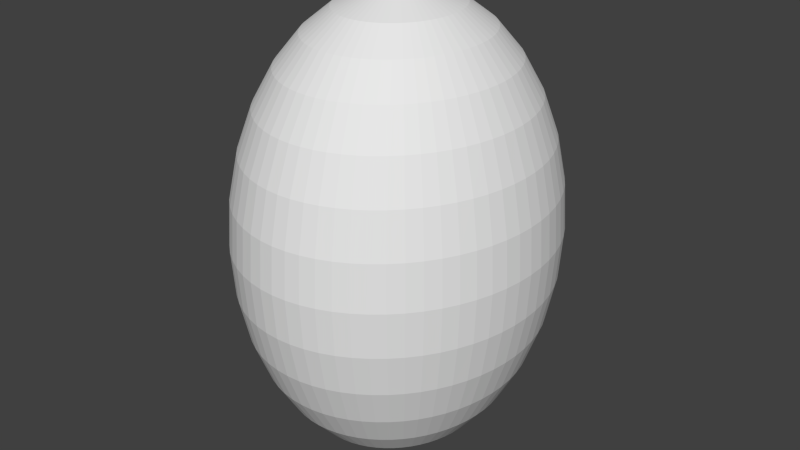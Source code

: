 # Source: hands.blend  (saved by Blender 2.70.0; exported with 4.5.12 LTS)
import bpy
from mathutils import Matrix  # noqa: F401  (used for matrix-valued properties, if any)

bpy.ops.wm.read_factory_settings(use_empty=True)
scene = bpy.context.scene
scene.name = 'Scene'

# ---- collections
col_collection_1 = bpy.data.collections.new('Collection 1'); scene.collection.children.link(col_collection_1)

# ---- world
world_world = bpy.data.worlds.new('World'); scene.world = world_world
world_world.color = (0.05088, 0.05088, 0.05088)
world_world.use_sun_shadow = False
world_world.sun_shadow_jitter_overblur = 0.0
world_world.cycles.sampling_method = 'MANUAL'
world_world.cycles.sample_map_resolution = 256

# ---- meshes
me_sphere = bpy.data.meshes.new('Sphere')
me_sphere.from_pydata([(-0.1951, 0.0, 0.9808), (-0.3827, 0.0, 0.9239), (-0.5556, 0.0, 0.8315), (-0.7071, 0.0, 0.7071), (-0.8315, 0.0, 0.5556), (-0.9239, 0.0, 0.3827), (-1.0, 0.0, 7.55e-08), (-0.9808, 0.0, -0.1951), (-0.9239, 0.0, -0.3827), (-0.8315, 0.0, -0.5556), (-0.7071, 0.0, -0.7071), (-0.5556, 0.0, -0.8315), (-0.3827, 0.0, -0.9239), (-0.1951, 0.0, -0.9808), (-0.1942, 0.01912, 0.9808), (-0.3808, 0.03751, 0.9239), (-0.5529, 0.05446, 0.8315), (-0.7037, 0.06931, 0.7071), (-0.8275, 0.0815, 0.5556), (-0.9194, 0.09056, 0.3827), (-0.9761, 0.09613, 0.1951), (-0.9952, 0.09802, 7.55e-08), (-0.9761, 0.09613, -0.1951), (-0.9194, 0.09056, -0.3827), (-0.8275, 0.0815, -0.5556), (-0.7037, 0.06931, -0.7071), (-0.5529, 0.05446, -0.8315), (-0.3808, 0.03751, -0.9239), (-0.1942, 0.01912, -0.9808), (-0.1913, 0.03806, 0.9808), (-0.3753, 0.07466, 0.9239), (-0.5449, 0.1084, 0.8315), (-0.6935, 0.1379, 0.7071), (-0.8155, 0.1622, 0.5556), (-0.9061, 0.1802, 0.3827), (-0.9619, 0.1913, 0.1951), (-0.9808, 0.1951, 7.55e-08), (-0.9619, 0.1913, -0.1951), (-0.9061, 0.1802, -0.3827), (-0.8155, 0.1622, -0.5556), (-0.6935, 0.1379, -0.7071), (-0.5449, 0.1084, -0.8315), (-0.3753, 0.07466, -0.9239), (-0.1913, 0.03806, -0.9808), (-0.1867, 0.05663, 0.9808), (-0.3662, 0.1111, 0.9239), (-0.5316, 0.1613, 0.8315), (-0.6767, 0.2053, 0.7071), (-0.7957, 0.2414, 0.5556), (-0.8841, 0.2682, 0.3827), (-0.9386, 0.2847, 0.1951), (-0.9569, 0.2903, 7.55e-08), (-0.9386, 0.2847, -0.1951), (-0.8841, 0.2682, -0.3827), (-0.7957, 0.2414, -0.5556), (-0.6767, 0.2053, -0.7071), (-0.5316, 0.1613, -0.8315), (-0.3662, 0.1111, -0.9239), (-0.1867, 0.05663, -0.9808), (-0.1802, 0.07466, 0.9808), (-0.3536, 0.1464, 0.9239), (-0.5133, 0.2126, 0.8315), (-0.6533, 0.2706, 0.7071), (-0.7682, 0.3182, 0.5556), (-0.8536, 0.3536, 0.3827), (-0.9061, 0.3753, 0.1951), (-0.9239, 0.3827, 7.55e-08), (-0.9061, 0.3753, -0.1951), (-0.8536, 0.3536, -0.3827), (-0.7682, 0.3182, -0.5556), (-0.6533, 0.2706, -0.7071), (-0.5133, 0.2126, -0.8315), (-0.3536, 0.1464, -0.9239), (-0.1802, 0.07466, -0.9808), (-0.1721, 0.09197, 0.9808), (-0.3375, 0.1804, 0.9239), (-0.49, 0.2619, 0.8315), (-0.6236, 0.3333, 0.7071), (-0.7333, 0.392, 0.5556), (-0.8148, 0.4355, 0.3827), (-0.865, 0.4623, 0.1951), (-0.8819, 0.4714, 7.55e-08), (-0.865, 0.4623, -0.1951), (-0.8148, 0.4355, -0.3827), (-0.7333, 0.392, -0.5556), (-0.6236, 0.3333, -0.7071), (-0.49, 0.2619, -0.8315), (-0.3375, 0.1804, -0.9239), (-0.1721, 0.09196, -0.9808), (-0.1622, 0.1084, 0.9808), (-0.3182, 0.2126, 0.9239), (-0.4619, 0.3087, 0.8315), (-0.5879, 0.3928, 0.7071), (-0.6913, 0.4619, 0.5556), (-0.7682, 0.5133, 0.3827), (-0.8155, 0.5449, 0.1951), (-0.8315, 0.5556, 7.55e-08), (-0.8155, 0.5449, -0.1951), (-0.7682, 0.5133, -0.3827), (-0.6913, 0.4619, -0.5556), (-0.5879, 0.3928, -0.7071), (-0.4619, 0.3087, -0.8315), (-0.3182, 0.2126, -0.9239), (-0.1622, 0.1084, -0.9808), (-0.1508, 0.1238, 0.9808), (-0.2958, 0.2428, 0.9239), (-0.4295, 0.3525, 0.8315), (-0.5466, 0.4486, 0.7071), (-0.6427, 0.5275, 0.5556), (-0.7142, 0.5861, 0.3827), (-0.7582, 0.6222, 0.1951), (-0.773, 0.6344, 7.55e-08), (-0.7582, 0.6222, -0.1951), (-0.7142, 0.5861, -0.3827), (-0.6427, 0.5275, -0.5556), (-0.5466, 0.4486, -0.7071), (-0.4295, 0.3525, -0.8315), (-0.2958, 0.2428, -0.9239), (-0.1508, 0.1238, -0.9808), (-0.1379, 0.1379, 0.9808), (-0.2706, 0.2706, 0.9239), (-0.3928, 0.3928, 0.8315), (-0.5, 0.5, 0.7071), (-0.5879, 0.5879, 0.5556), (-0.6533, 0.6533, 0.3827), (-0.6935, 0.6935, 0.1951), (-0.7071, 0.7071, 7.55e-08), (-0.6935, 0.6935, -0.1951), (-0.6533, 0.6533, -0.3827), (-0.5879, 0.5879, -0.5556), (-0.5, 0.5, -0.7071), (-0.3928, 0.3928, -0.8315), (-0.2706, 0.2706, -0.9239), (-0.1379, 0.1379, -0.9808), (-0.1238, 0.1508, 0.9808), (-0.2428, 0.2958, 0.9239), (-0.3524, 0.4295, 0.8315), (-0.4486, 0.5466, 0.7071), (-0.5275, 0.6427, 0.5556), (-0.5861, 0.7142, 0.3827), (-0.6222, 0.7582, 0.1951), (-0.6344, 0.773, 7.55e-08), (-0.6222, 0.7582, -0.1951), (-0.5861, 0.7142, -0.3827), (-0.5275, 0.6427, -0.5556), (-0.4486, 0.5466, -0.7071), (-0.3524, 0.4295, -0.8315), (-0.2428, 0.2958, -0.9239), (-0.1238, 0.1508, -0.9808), (-0.1084, 0.1622, 0.9808), (-0.2126, 0.3182, 0.9239), (-0.3087, 0.4619, 0.8315), (-0.3928, 0.5879, 0.7071), (-0.4619, 0.6913, 0.5556), (-0.5133, 0.7682, 0.3827), (-0.5449, 0.8155, 0.1951), (-0.5556, 0.8315, 7.55e-08), (-0.5449, 0.8155, -0.1951), (-0.5133, 0.7682, -0.3827), (-0.4619, 0.6913, -0.5556), (-0.3928, 0.5879, -0.7071), (-0.3087, 0.4619, -0.8315), (-0.2126, 0.3182, -0.9239), (-0.1084, 0.1622, -0.9808), (-0.09196, 0.1721, 0.9808), (-0.1804, 0.3375, 0.9239), (-0.2619, 0.49, 0.8315), (-0.3333, 0.6236, 0.7071), (-0.392, 0.7333, 0.5556), (-0.4355, 0.8148, 0.3827), (-0.4623, 0.865, 0.1951), (-0.4714, 0.8819, 7.55e-08), (-0.4623, 0.865, -0.1951), (-0.4355, 0.8148, -0.3827), (-0.392, 0.7333, -0.5556), (-0.3333, 0.6236, -0.7071), (-0.2619, 0.49, -0.8315), (-0.1804, 0.3375, -0.9239), (-0.09196, 0.1721, -0.9808), (-0.07466, 0.1802, 0.9808), (-0.1464, 0.3536, 0.9239), (-0.2126, 0.5133, 0.8315), (-0.2706, 0.6533, 0.7071), (-0.3182, 0.7682, 0.5556), (-0.3536, 0.8536, 0.3827), (-0.3753, 0.9061, 0.1951), (-0.3827, 0.9239, 7.55e-08), (-0.3753, 0.9061, -0.1951), (-0.3536, 0.8536, -0.3827), (-0.3182, 0.7682, -0.5556), (-0.2706, 0.6533, -0.7071), (-0.2126, 0.5133, -0.8315), (-0.1464, 0.3536, -0.9239), (-0.07466, 0.1802, -0.9808), (-0.05663, 0.1867, 0.9808), (-0.1111, 0.3662, 0.9239), (-0.1613, 0.5316, 0.8315), (-0.2053, 0.6767, 0.7071), (-0.2414, 0.7957, 0.5556), (-0.2682, 0.8841, 0.3827), (-0.2847, 0.9386, 0.1951), (-0.2903, 0.9569, 7.55e-08), (-0.2847, 0.9386, -0.1951), (-0.2682, 0.8841, -0.3827), (-0.2414, 0.7957, -0.5556), (-0.2053, 0.6767, -0.7071), (-0.1613, 0.5316, -0.8315), (-0.1111, 0.3662, -0.9239), (-0.05663, 0.1867, -0.9808), (-0.03806, 0.1913, 0.9808), (-0.07466, 0.3753, 0.9239), (-0.1084, 0.5449, 0.8315), (-0.1379, 0.6935, 0.7071), (-0.1622, 0.8155, 0.5556), (-0.1802, 0.9061, 0.3827), (-0.1913, 0.9619, 0.1951), (-0.1951, 0.9808, 7.55e-08), (-0.1913, 0.9619, -0.1951), (-0.1802, 0.9061, -0.3827), (-0.1622, 0.8155, -0.5556), (-0.1379, 0.6935, -0.7071), (-0.1084, 0.5449, -0.8315), (-0.07466, 0.3753, -0.9239), (-0.03806, 0.1913, -0.9808), (-0.01912, 0.1942, 0.9808), (-0.03751, 0.3808, 0.9239), (-0.05446, 0.5529, 0.8315), (-0.06931, 0.7037, 0.7071), (-0.0815, 0.8275, 0.5556), (-0.09056, 0.9194, 0.3827), (-0.09613, 0.9761, 0.1951), (-0.09802, 0.9952, 7.55e-08), (-0.09613, 0.9761, -0.1951), (-0.09056, 0.9194, -0.3827), (-0.0815, 0.8275, -0.5556), (-0.06931, 0.7037, -0.7071), (-0.05446, 0.5529, -0.8315), (-0.03751, 0.3808, -0.9239), (-0.01912, 0.1942, -0.9808), (2.847e-07, 0.1951, 0.9808), (2.772e-07, 0.3827, 0.9239), (3.704e-07, 0.5556, 0.8315), (4.486e-07, 0.7071, 0.7071), (4.859e-07, 0.8315, 0.5556), (4.263e-07, 0.9239, 0.3827), (5.008e-07, 0.9808, 0.1951), (4.933e-07, 1.0, 7.55e-08), (4.784e-07, 0.9808, -0.1951), (4.263e-07, 0.9239, -0.3827), (4.859e-07, 0.8315, -0.5556), (4.486e-07, 0.7071, -0.7071), (3.406e-07, 0.5556, -0.8315), (3.219e-07, 0.3827, -0.9239), (2.884e-07, 0.1951, -0.9808), (0.01912, 0.1942, 0.9808), (0.03751, 0.3808, 0.9239), (0.05446, 0.5529, 0.8315), (0.06931, 0.7037, 0.7071), (0.0815, 0.8275, 0.5556), (0.09056, 0.9194, 0.3827), (0.09613, 0.9761, 0.1951), (0.09802, 0.9952, 7.55e-08), (0.09613, 0.9761, -0.1951), (0.09056, 0.9194, -0.3827), (0.0815, 0.8275, -0.5556), (0.06931, 0.7037, -0.7071), (0.05446, 0.5529, -0.8315), (0.03751, 0.3808, -0.9239), (0.01912, 0.1942, -0.9808), (0.03806, 0.1913, 0.9808), (0.07466, 0.3753, 0.9239), (0.1084, 0.5449, 0.8315), (0.138, 0.6935, 0.7071), (0.1622, 0.8155, 0.5556), (0.1802, 0.9061, 0.3827), (0.1913, 0.9619, 0.1951), (0.1951, 0.9808, 7.55e-08), (0.1913, 0.9619, -0.1951), (0.1802, 0.9061, -0.3827), (0.1622, 0.8155, -0.5556), (0.138, 0.6935, -0.7071), (0.1084, 0.5449, -0.8315), (0.07466, 0.3753, -0.9239), (0.03806, 0.1913, -0.9808), (0.05663, 0.1867, 0.9808), (0.1111, 0.3662, 0.9239), (0.1613, 0.5316, 0.8315), (0.2053, 0.6767, 0.7071), (0.2414, 0.7957, 0.5556), (0.2682, 0.8841, 0.3827), (0.2847, 0.9386, 0.1951), (0.2903, 0.9569, 7.55e-08), (0.2847, 0.9386, -0.1951), (0.2682, 0.8841, -0.3827), (0.2414, 0.7957, -0.5556), (0.2053, 0.6767, -0.7071), (0.1613, 0.5316, -0.8315), (0.1111, 0.3662, -0.9239), (0.05663, 0.1867, -0.9808), (0.07466, 0.1802, 0.9808), (0.1464, 0.3536, 0.9239), (0.2126, 0.5133, 0.8315), (0.2706, 0.6533, 0.7071), (0.3182, 0.7682, 0.5556), (0.3536, 0.8536, 0.3827), (0.3753, 0.9061, 0.1951), (0.3827, 0.9239, 7.55e-08), (0.3753, 0.9061, -0.1951), (0.3536, 0.8536, -0.3827), (0.3182, 0.7682, -0.5556), (0.2706, 0.6533, -0.7071), (0.2126, 0.5133, -0.8315), (0.1464, 0.3536, -0.9239), (0.07466, 0.1802, -0.9808), (0.09197, 0.1721, 0.9808), (0.1804, 0.3375, 0.9239), (0.2619, 0.49, 0.8315), (0.3333, 0.6236, 0.7071), (0.392, 0.7333, 0.5556), (0.4355, 0.8148, 0.3827), (0.4623, 0.865, 0.1951), (0.4714, 0.8819, 7.55e-08), (0.4623, 0.865, -0.1951), (0.4355, 0.8148, -0.3827), (0.392, 0.7333, -0.5556), (0.3333, 0.6236, -0.7071), (0.2619, 0.49, -0.8315), (0.1804, 0.3375, -0.9239), (0.09197, 0.1721, -0.9808), (0.1084, 0.1622, 0.9808), (0.2126, 0.3182, 0.9239), (0.3087, 0.4619, 0.8315), (0.3928, 0.5879, 0.7071), (0.4619, 0.6913, 0.5556), (0.5133, 0.7682, 0.3827), (0.5449, 0.8155, 0.1951), (0.5556, 0.8315, 7.55e-08), (0.5449, 0.8155, -0.1951), (0.5133, 0.7682, -0.3827), (0.4619, 0.6913, -0.5556), (0.3928, 0.5879, -0.7071), (0.3087, 0.4619, -0.8315), (0.2126, 0.3182, -0.9239), (0.1084, 0.1622, -0.9808), (0.1238, 0.1508, 0.9808), (0.2428, 0.2958, 0.9239), (0.3525, 0.4295, 0.8315), (0.4486, 0.5466, 0.7071), (0.5275, 0.6427, 0.5556), (0.5861, 0.7142, 0.3827), (0.6222, 0.7582, 0.1951), (0.6344, 0.773, 7.55e-08), (0.6222, 0.7582, -0.1951), (0.5861, 0.7142, -0.3827), (0.5275, 0.6427, -0.5556), (0.4486, 0.5466, -0.7071), (0.3525, 0.4295, -0.8315), (0.2428, 0.2958, -0.9239), (0.1238, 0.1508, -0.9808), (0.138, 0.1379, 0.9808), (0.2706, 0.2706, 0.9239), (0.3928, 0.3928, 0.8315), (0.5, 0.5, 0.7071), (0.5879, 0.5879, 0.5556), (0.6533, 0.6533, 0.3827), (0.6935, 0.6935, 0.1951), (0.7071, 0.7071, 7.55e-08), (0.6935, 0.6935, -0.1951), (0.6533, 0.6533, -0.3827), (0.5879, 0.5879, -0.5556), (0.5, 0.5, -0.7071), (0.3928, 0.3928, -0.8315), (0.2706, 0.2706, -0.9239), (0.138, 0.1379, -0.9808), (0.1508, 0.1238, 0.9808), (0.2958, 0.2428, 0.9239), (0.4295, 0.3525, 0.8315), (0.5466, 0.4486, 0.7071), (0.6427, 0.5275, 0.5556), (0.7142, 0.5861, 0.3827), (0.7582, 0.6222, 0.1951), (0.773, 0.6344, 7.55e-08), (0.7582, 0.6222, -0.1951), (0.7142, 0.5861, -0.3827), (0.6427, 0.5275, -0.5556), (0.5466, 0.4486, -0.7071), (0.4295, 0.3525, -0.8315), (0.2958, 0.2428, -0.9239), (0.1508, 0.1238, -0.9808), (0.1622, 0.1084, 0.9808), (0.3182, 0.2126, 0.9239), (0.4619, 0.3087, 0.8315), (0.5879, 0.3928, 0.7071), (0.6913, 0.4619, 0.5556), (0.7682, 0.5133, 0.3827), (0.8155, 0.5449, 0.1951), (0.8315, 0.5556, 7.55e-08), (0.8155, 0.5449, -0.1951), (0.7682, 0.5133, -0.3827), (0.6913, 0.4619, -0.5556), (0.5879, 0.3928, -0.7071), (0.4619, 0.3087, -0.8315), (0.3182, 0.2126, -0.9239), (0.1622, 0.1084, -0.9808), (0.1721, 0.09197, 0.9808), (0.3375, 0.1804, 0.9239), (0.49, 0.2619, 0.8315), (0.6236, 0.3333, 0.7071), (0.7333, 0.392, 0.5556), (0.8148, 0.4355, 0.3827), (0.865, 0.4623, 0.1951), (0.8819, 0.4714, 7.55e-08), (0.865, 0.4623, -0.1951), (0.8148, 0.4355, -0.3827), (0.7333, 0.392, -0.5556), (0.6236, 0.3333, -0.7071), (0.49, 0.2619, -0.8315), (0.3375, 0.1804, -0.9239), (0.1721, 0.09197, -0.9808), (0.1802, 0.07466, 0.9808), (0.3536, 0.1464, 0.9239), (0.5133, 0.2126, 0.8315), (0.6533, 0.2706, 0.7071), (0.7682, 0.3182, 0.5556), (0.8536, 0.3536, 0.3827), (0.9061, 0.3753, 0.1951), (0.9239, 0.3827, 7.55e-08), (0.9061, 0.3753, -0.1951), (0.8536, 0.3536, -0.3827), (0.7682, 0.3182, -0.5556), (0.6533, 0.2706, -0.7071), (0.5133, 0.2126, -0.8315), (0.3536, 0.1464, -0.9239), (0.1802, 0.07466, -0.9808), (0.1867, 0.05663, 0.9808), (0.3662, 0.1111, 0.9239), (0.5316, 0.1613, 0.8315), (0.6767, 0.2053, 0.7071), (0.7957, 0.2414, 0.5556), (0.8841, 0.2682, 0.3827), (0.9386, 0.2847, 0.1951), (0.9569, 0.2903, 7.55e-08), (0.9386, 0.2847, -0.1951), (0.8841, 0.2682, -0.3827), (0.7957, 0.2414, -0.5556), (0.6767, 0.2053, -0.7071), (0.5316, 0.1613, -0.8315), (0.3662, 0.1111, -0.9239), (0.1867, 0.05663, -0.9808), (0.1913, 0.03806, 0.9808), (0.3753, 0.07466, 0.9239), (0.5449, 0.1084, 0.8315), (0.6935, 0.1379, 0.7071), (0.8155, 0.1622, 0.5556), (0.9061, 0.1802, 0.3827), (0.9619, 0.1913, 0.1951), (0.9808, 0.1951, 7.55e-08), (0.9619, 0.1913, -0.1951), (0.9061, 0.1802, -0.3827), (0.8155, 0.1622, -0.5556), (0.6935, 0.1379, -0.7071), (0.5449, 0.1084, -0.8315), (0.3753, 0.07466, -0.9239), (0.1913, 0.03806, -0.9808), (0.1942, 0.01912, 0.9808), (0.3808, 0.03751, 0.9239), (0.5529, 0.05446, 0.8315), (0.7037, 0.06931, 0.7071), (0.8275, 0.0815, 0.5556), (0.9194, 0.09056, 0.3827), (0.9761, 0.09613, 0.1951), (0.9952, 0.09802, 7.55e-08), (0.9761, 0.09613, -0.1951), (0.9194, 0.09056, -0.3827), (0.8275, 0.0815, -0.5556), (0.7037, 0.06931, -0.7071), (0.5529, 0.05446, -0.8315), (0.3808, 0.03751, -0.9239), (0.1942, 0.01912, -0.9808), (0.1951, 5.243e-08, 0.9808), (0.3827, 9.586e-09, 0.9239), (0.5556, -3.512e-08, 0.8315), (0.7071, -8.727e-08, 0.7071), (0.8315, -1.096e-07, 0.5556), (0.9239, -2.022e-08, 0.3827), (0.9808, -6.492e-08, 0.1951), (1.0, 1.704e-08, 7.55e-08), (0.9808, -1.32e-07, -0.1951), (0.9239, -2.022e-08, -0.3827), (0.8315, -1.096e-07, -0.5556), (0.7071, -8.727e-08, -0.7071), (0.5556, -3.512e-08, -0.8315), (0.3827, -5.315e-09, -0.9239), (0.1951, 3.753e-08, -0.9808), (0.1942, -0.01912, 0.9808), (0.3808, -0.03751, 0.9239), (0.5529, -0.05446, 0.8315), (0.7037, -0.06931, 0.7071), (0.8275, -0.0815, 0.5556), (0.9194, -0.09056, 0.3827), (0.9761, -0.09613, 0.1951), (0.9952, -0.09802, 7.55e-08), (0.9761, -0.09613, -0.1951), (0.9194, -0.09056, -0.3827), (0.8275, -0.0815, -0.5556), (0.7037, -0.06931, -0.7071), (0.5529, -0.05446, -0.8315), (0.3808, -0.03751, -0.9239), (0.1942, -0.01912, -0.9808), (0.1913, -0.03806, 0.9808), (0.3753, -0.07466, 0.9239), (0.5449, -0.1084, 0.8315), (0.6935, -0.1379, 0.7071), (0.8155, -0.1622, 0.5556), (0.9061, -0.1802, 0.3827), (0.9619, -0.1913, 0.1951), (0.9808, -0.1951, 7.55e-08), (0.9619, -0.1913, -0.1951), (0.9061, -0.1802, -0.3827), (0.8155, -0.1622, -0.5556), (0.6935, -0.1379, -0.7071), (0.5449, -0.1084, -0.8315), (0.3753, -0.07466, -0.9239), (0.1913, -0.03806, -0.9808), (0.1867, -0.05663, 0.9808), (0.3662, -0.1111, 0.9239), (0.5316, -0.1613, 0.8315), (0.6767, -0.2053, 0.7071), (0.7957, -0.2414, 0.5556), (0.8841, -0.2682, 0.3827), (0.9386, -0.2847, 0.1951), (0.9569, -0.2903, 7.55e-08), (0.9386, -0.2847, -0.1951), (0.8841, -0.2682, -0.3827), (0.7957, -0.2414, -0.5556), (0.6767, -0.2053, -0.7071), (0.5316, -0.1613, -0.8315), (0.3662, -0.1111, -0.9239), (0.1867, -0.05663, -0.9808), (0.1802, -0.07466, 0.9808), (0.3536, -0.1464, 0.9239), (0.5133, -0.2126, 0.8315), (0.6533, -0.2706, 0.7071), (0.7682, -0.3182, 0.5556), (0.8536, -0.3536, 0.3827), (0.9061, -0.3753, 0.1951), (0.9239, -0.3827, 7.55e-08), (0.9061, -0.3753, -0.1951), (0.8536, -0.3536, -0.3827), (0.7682, -0.3182, -0.5556), (0.6533, -0.2706, -0.7071), (0.5133, -0.2126, -0.8315), (0.3536, -0.1464, -0.9239), (0.1802, -0.07466, -0.9808), (0.1721, -0.09197, 0.9808), (0.3375, -0.1804, 0.9239), (0.49, -0.2619, 0.8315), (0.6236, -0.3333, 0.7071), (0.7333, -0.392, 0.5556), (0.8148, -0.4355, 0.3827), (0.865, -0.4623, 0.1951), (0.8819, -0.4714, 7.55e-08), (0.865, -0.4623, -0.1951), (0.8148, -0.4355, -0.3827), (0.7333, -0.392, -0.5556), (0.6236, -0.3333, -0.7071), (0.49, -0.2619, -0.8315), (0.3375, -0.1804, -0.9239), (0.1721, -0.09196, -0.9808), (0.1622, -0.1084, 0.9808), (0.3182, -0.2126, 0.9239), (0.4619, -0.3087, 0.8315), (0.5879, -0.3928, 0.7071), (0.6913, -0.4619, 0.5556), (0.7682, -0.5133, 0.3827), (0.8155, -0.5449, 0.1951), (0.8315, -0.5556, 7.55e-08), (0.8155, -0.5449, -0.1951), (0.7682, -0.5133, -0.3827), (0.6913, -0.4619, -0.5556), (0.5879, -0.3928, -0.7071), (0.4619, -0.3087, -0.8315), (0.3182, -0.2126, -0.9239), (0.1622, -0.1084, -0.9808), (0.1508, -0.1238, 0.9808), (0.2958, -0.2428, 0.9239), (0.4295, -0.3525, 0.8315), (0.5466, -0.4486, 0.7071), (0.6427, -0.5275, 0.5556), (0.7142, -0.5861, 0.3827), (0.7582, -0.6222, 0.1951), (0.773, -0.6344, 7.55e-08), (0.7582, -0.6222, -0.1951), (0.7142, -0.5861, -0.3827), (0.6427, -0.5275, -0.5556), (0.5466, -0.4486, -0.7071), (0.4295, -0.3525, -0.8315), (0.2958, -0.2428, -0.9239), (0.1508, -0.1238, -0.9808), (0.138, -0.1379, 0.9808), (0.2706, -0.2706, 0.9239), (0.3928, -0.3928, 0.8315), (0.5, -0.5, 0.7071), (0.5879, -0.5879, 0.5556), (0.6533, -0.6533, 0.3827), (0.6935, -0.6935, 0.1951), (0.7071, -0.7071, 7.55e-08), (0.6935, -0.6935, -0.1951), (0.6533, -0.6533, -0.3827), (0.5879, -0.5879, -0.5556), (0.5, -0.5, -0.7071), (0.3928, -0.3928, -0.8315), (0.2706, -0.2706, -0.9239), (0.138, -0.1379, -0.9808), (0.1238, -0.1508, 0.9808), (0.2428, -0.2958, 0.9239), (0.3525, -0.4295, 0.8315), (0.4486, -0.5466, 0.7071), (0.5275, -0.6427, 0.5556), (0.5861, -0.7142, 0.3827), (0.6222, -0.7582, 0.1951), (0.6344, -0.773, 7.55e-08), (0.6222, -0.7582, -0.1951), (0.5861, -0.7142, -0.3827), (0.5275, -0.6427, -0.5556), (0.4486, -0.5466, -0.7071), (0.3525, -0.4295, -0.8315), (0.2428, -0.2958, -0.9239), (0.1238, -0.1508, -0.9808), (0.1084, -0.1622, 0.9808), (0.2126, -0.3182, 0.9239), (0.3087, -0.4619, 0.8315), (0.3928, -0.5879, 0.7071), (0.4619, -0.6913, 0.5556), (0.5133, -0.7682, 0.3827), (0.5449, -0.8155, 0.1951), (0.5556, -0.8315, 7.55e-08), (0.5449, -0.8155, -0.1951), (0.5133, -0.7682, -0.3827), (0.4619, -0.6913, -0.5556), (0.3928, -0.5879, -0.7071), (0.3087, -0.4619, -0.8315), (0.2126, -0.3182, -0.9239), (0.1084, -0.1622, -0.9808), (3.258e-07, 0.0, -1.0), (0.09197, -0.1721, 0.9808), (0.1804, -0.3375, 0.9239), (0.2619, -0.49, 0.8315), (0.3333, -0.6236, 0.7071), (0.392, -0.7333, 0.5556), (0.4355, -0.8148, 0.3827), (0.4623, -0.865, 0.1951), (0.4714, -0.8819, 7.55e-08), (0.4623, -0.865, -0.1951), (0.4355, -0.8148, -0.3827), (0.392, -0.7333, -0.5556), (0.3333, -0.6236, -0.7071), (0.2619, -0.49, -0.8315), (0.1804, -0.3375, -0.9239), (0.09197, -0.1721, -0.9808), (0.07466, -0.1802, 0.9808), (0.1464, -0.3536, 0.9239), (0.2126, -0.5133, 0.8315), (0.2706, -0.6533, 0.7071), (0.3182, -0.7682, 0.5556), (0.3536, -0.8536, 0.3827), (0.3753, -0.9061, 0.1951), (0.3827, -0.9239, 7.55e-08), (0.3753, -0.9061, -0.1951), (0.3536, -0.8536, -0.3827), (0.3182, -0.7682, -0.5556), (0.2706, -0.6533, -0.7071), (0.2126, -0.5133, -0.8315), (0.1464, -0.3536, -0.9239), (0.07466, -0.1802, -0.9808), (0.05663, -0.1867, 0.9808), (0.1111, -0.3662, 0.9239), (0.1613, -0.5316, 0.8315), (0.2053, -0.6767, 0.7071), (0.2414, -0.7957, 0.5556), (0.2682, -0.8841, 0.3827), (0.2847, -0.9386, 0.1951), (0.2903, -0.9569, 7.55e-08), (0.2847, -0.9386, -0.1951), (0.2682, -0.8841, -0.3827), (0.2414, -0.7957, -0.5556), (0.2053, -0.6767, -0.7071), (0.1613, -0.5316, -0.8315), (0.1111, -0.3662, -0.9239), (0.05663, -0.1867, -0.9808), (0.03806, -0.1913, 0.9808), (0.07466, -0.3753, 0.9239), (0.1084, -0.5449, 0.8315), (0.138, -0.6935, 0.7071), (0.1622, -0.8155, 0.5556), (0.1802, -0.9061, 0.3827), (0.1913, -0.9619, 0.1951), (0.1951, -0.9808, 7.55e-08), (0.1913, -0.9619, -0.1951), (0.1802, -0.9061, -0.3827), (0.1622, -0.8155, -0.5556), (0.138, -0.6935, -0.7071), (0.1084, -0.5449, -0.8315), (0.07466, -0.3753, -0.9239), (0.03806, -0.1913, -0.9808), (0.01912, -0.1942, 0.9808), (0.03751, -0.3808, 0.9239), (0.05446, -0.5529, 0.8315), (0.06931, -0.7037, 0.7071), (0.0815, -0.8275, 0.5556), (0.09056, -0.9194, 0.3827), (0.09613, -0.9761, 0.1951), (0.09802, -0.9952, 7.55e-08), (0.09613, -0.9761, -0.1951), (0.09056, -0.9194, -0.3827), (0.0815, -0.8275, -0.5556), (0.06931, -0.7037, -0.7071), (0.05446, -0.5529, -0.8315), (0.03751, -0.3808, -0.9239), (0.01912, -0.1942, -0.9808), (3.685e-07, -0.1951, 0.9808), (2.586e-07, -0.3827, 0.9239), (2.474e-07, -0.5556, 0.8315), (2.549e-07, -0.7071, 0.7071), (2.847e-07, -0.8315, 0.5556), (3.741e-07, -0.9239, 0.3827), (3.517e-07, -0.9808, 0.1951), (4.114e-07, -1.0, 7.55e-08), (2.847e-07, -0.9808, -0.1951), (3.741e-07, -0.9239, -0.3827), (2.847e-07, -0.8315, -0.5556), (2.549e-07, -0.7071, -0.7071), (2.474e-07, -0.5556, -0.8315), (2.735e-07, -0.3827, -0.9239), (3.424e-07, -0.1951, -0.9808), (-0.01912, -0.1942, 0.9808), (-0.03751, -0.3808, 0.9239), (-0.05446, -0.5529, 0.8315), (-0.06931, -0.7037, 0.7071), (-0.0815, -0.8275, 0.5556), (-0.09056, -0.9194, 0.3827), (-0.09613, -0.9761, 0.1951), (-0.09802, -0.9952, 7.55e-08), (-0.09613, -0.9761, -0.1951), (-0.09056, -0.9194, -0.3827), (-0.0815, -0.8275, -0.5556), (-0.06931, -0.7037, -0.7071), (-0.05446, -0.5529, -0.8315), (-0.03751, -0.3808, -0.9239), (-0.01912, -0.1942, -0.9808), (-0.03806, -0.1913, 0.9808), (-0.07466, -0.3753, 0.9239), (-0.1084, -0.5449, 0.8315), (-0.1379, -0.6935, 0.7071), (-0.1622, -0.8155, 0.5556), (-0.1802, -0.9061, 0.3827), (-0.1913, -0.9619, 0.1951), (-0.1951, -0.9808, 7.55e-08), (-0.1913, -0.9619, -0.1951), (-0.1802, -0.9061, -0.3827), (-0.1622, -0.8155, -0.5556), (-0.1379, -0.6935, -0.7071), (-0.1084, -0.5449, -0.8315), (-0.07466, -0.3753, -0.9239), (-0.03806, -0.1913, -0.9808), (-0.05663, -0.1867, 0.9808), (-0.1111, -0.3662, 0.9239), (-0.1613, -0.5316, 0.8315), (-0.2053, -0.6767, 0.7071), (-0.2414, -0.7957, 0.5556), (-0.2682, -0.8841, 0.3827), (-0.2847, -0.9386, 0.1951), (-0.2903, -0.9569, 7.55e-08), (-0.2847, -0.9386, -0.1951), (-0.2682, -0.8841, -0.3827), (-0.2414, -0.7957, -0.5556), (-0.2053, -0.6767, -0.7071), (-0.1613, -0.5316, -0.8315), (-0.1111, -0.3662, -0.9239), (-0.05663, -0.1867, -0.9808), (-0.07466, -0.1802, 0.9808), (-0.1464, -0.3536, 0.9239), (-0.2126, -0.5133, 0.8315), (-0.2706, -0.6533, 0.7071), (-0.3182, -0.7682, 0.5556), (-0.3536, -0.8536, 0.3827), (-0.3753, -0.9061, 0.1951), (-0.3827, -0.9239, 7.55e-08), (-0.3753, -0.9061, -0.1951), (-0.3536, -0.8536, -0.3827), (-0.3182, -0.7682, -0.5556), (-0.2706, -0.6533, -0.7071), (-0.2126, -0.5133, -0.8315), (-0.1464, -0.3536, -0.9239), (-0.07466, -0.1802, -0.9808), (-0.09196, -0.1721, 0.9808), (-0.1804, -0.3375, 0.9239), (-0.2619, -0.49, 0.8315), (-0.3333, -0.6236, 0.7071), (-0.392, -0.7333, 0.5556), (-0.4355, -0.8148, 0.3827), (-0.4623, -0.865, 0.1951), (-0.4714, -0.8819, 7.55e-08), (-0.4623, -0.865, -0.1951), (-0.4355, -0.8148, -0.3827), (-0.392, -0.7333, -0.5556), (-0.3333, -0.6236, -0.7071), (-0.2619, -0.49, -0.8315), (-0.1804, -0.3375, -0.9239), (-0.09196, -0.1721, -0.9808), (-0.1084, -0.1622, 0.9808), (-0.2126, -0.3182, 0.9239), (-0.3087, -0.4619, 0.8315), (-0.3928, -0.5879, 0.7071), (-0.4619, -0.6913, 0.5556), (-0.5133, -0.7682, 0.3827), (-0.5449, -0.8155, 0.1951), (-0.5556, -0.8315, 7.55e-08), (-0.5449, -0.8155, -0.1951), (-0.5133, -0.7682, -0.3827), (-0.4619, -0.6913, -0.5556), (-0.3928, -0.5879, -0.7071), (-0.3087, -0.4619, -0.8315), (-0.2126, -0.3182, -0.9239), (-0.1084, -0.1622, -0.9808), (-0.1238, -0.1508, 0.9808), (-0.2428, -0.2958, 0.9239), (-0.3524, -0.4295, 0.8315), (-0.4486, -0.5466, 0.7071), (-0.5275, -0.6427, 0.5556), (-0.5861, -0.7142, 0.3827), (-0.6222, -0.7582, 0.1951), (-0.6344, -0.773, 7.55e-08), (-0.6222, -0.7582, -0.1951), (-0.5861, -0.7142, -0.3827), (-0.5275, -0.6427, -0.5556), (-0.4486, -0.5466, -0.7071), (-0.3524, -0.4295, -0.8315), (-0.2428, -0.2958, -0.9239), (-0.1238, -0.1508, -0.9808), (9.544e-08, -2.304e-07, 1.0), (-0.1379, -0.1379, 0.9808), (-0.2706, -0.2706, 0.9239), (-0.3928, -0.3928, 0.8315), (-0.5, -0.5, 0.7071), (-0.5879, -0.5879, 0.5556), (-0.6533, -0.6533, 0.3827), (-0.6935, -0.6935, 0.1951), (-0.7071, -0.7071, 7.55e-08), (-0.6935, -0.6935, -0.1951), (-0.6533, -0.6533, -0.3827), (-0.5879, -0.5879, -0.5556), (-0.5, -0.5, -0.7071), (-0.3928, -0.3928, -0.8315), (-0.2706, -0.2706, -0.9239), (-0.1379, -0.1379, -0.9808), (-0.1508, -0.1238, 0.9808), (-0.2958, -0.2428, 0.9239), (-0.4295, -0.3525, 0.8315), (-0.5466, -0.4486, 0.7071), (-0.6427, -0.5275, 0.5556), (-0.7142, -0.5861, 0.3827), (-0.7582, -0.6222, 0.1951), (-0.773, -0.6344, 7.55e-08), (-0.7582, -0.6222, -0.1951), (-0.7142, -0.5861, -0.3827), (-0.6427, -0.5275, -0.5556), (-0.5466, -0.4486, -0.7071), (-0.4295, -0.3525, -0.8315), (-0.2958, -0.2428, -0.9239), (-0.1508, -0.1238, -0.9808), (-0.1622, -0.1084, 0.9808), (-0.3182, -0.2126, 0.9239), (-0.4619, -0.3087, 0.8315), (-0.5879, -0.3928, 0.7071), (-0.6913, -0.4619, 0.5556), (-0.7682, -0.5133, 0.3827), (-0.8155, -0.5449, 0.1951), (-0.8315, -0.5556, 7.55e-08), (-0.8155, -0.5449, -0.1951), (-0.7682, -0.5133, -0.3827), (-0.6913, -0.4619, -0.5556), (-0.5879, -0.3928, -0.7071), (-0.4619, -0.3087, -0.8315), (-0.3182, -0.2126, -0.9239), (-0.1622, -0.1084, -0.9808), (-0.1721, -0.09197, 0.9808), (-0.3375, -0.1804, 0.9239), (-0.49, -0.2619, 0.8315), (-0.6236, -0.3333, 0.7071), (-0.7333, -0.392, 0.5556), (-0.8148, -0.4355, 0.3827), (-0.865, -0.4623, 0.1951), (-0.8819, -0.4714, 7.55e-08), (-0.865, -0.4623, -0.1951), (-0.8148, -0.4355, -0.3827), (-0.7333, -0.392, -0.5556), (-0.6236, -0.3333, -0.7071), (-0.49, -0.2619, -0.8315), (-0.3375, -0.1804, -0.9239), (-0.1721, -0.09196, -0.9808), (-0.1802, -0.07466, 0.9808), (-0.3536, -0.1464, 0.9239), (-0.5133, -0.2126, 0.8315), (-0.6533, -0.2706, 0.7071), (-0.7682, -0.3182, 0.5556), (-0.8536, -0.3536, 0.3827), (-0.9061, -0.3753, 0.1951), (-0.9239, -0.3827, 7.55e-08), (-0.9061, -0.3753, -0.1951), (-0.8536, -0.3536, -0.3827), (-0.7682, -0.3182, -0.5556), (-0.6533, -0.2706, -0.7071), (-0.5133, -0.2126, -0.8315), (-0.3536, -0.1464, -0.9239), (-0.1802, -0.07466, -0.9808), (-0.1867, -0.05663, 0.9808), (-0.3662, -0.1111, 0.9239), (-0.5316, -0.1613, 0.8315), (-0.6767, -0.2053, 0.7071), (-0.7957, -0.2414, 0.5556), (-0.8841, -0.2682, 0.3827), (-0.9386, -0.2847, 0.1951), (-0.9569, -0.2903, 7.55e-08), (-0.9386, -0.2847, -0.1951), (-0.8841, -0.2682, -0.3827), (-0.7957, -0.2414, -0.5556), (-0.6767, -0.2053, -0.7071), (-0.5316, -0.1613, -0.8315), (-0.3662, -0.1111, -0.9239), (-0.1867, -0.05663, -0.9808), (-0.1913, -0.03806, 0.9808), (-0.3753, -0.07466, 0.9239), (-0.5449, -0.1084, 0.8315), (-0.6935, -0.1379, 0.7071), (-0.8155, -0.1622, 0.5556), (-0.9061, -0.1802, 0.3827), (-0.9619, -0.1913, 0.1951), (-0.9808, -0.1951, 7.55e-08), (-0.9619, -0.1913, -0.1951), (-0.9061, -0.1802, -0.3827), (-0.8155, -0.1622, -0.5556), (-0.6935, -0.1379, -0.7071), (-0.5449, -0.1084, -0.8315), (-0.3753, -0.07466, -0.9239), (-0.1913, -0.03806, -0.9808), (-0.1942, -0.01912, 0.9808), (-0.3808, -0.03751, 0.9239), (-0.5529, -0.05446, 0.8315), (-0.7037, -0.06931, 0.7071), (-0.8275, -0.0815, 0.5556), (-0.9194, -0.09056, 0.3827), (-0.9761, -0.09613, 0.1951), (-0.9952, -0.09802, 7.55e-08), (-0.9761, -0.09613, -0.1951), (-0.9194, -0.09056, -0.3827), (-0.8275, -0.0815, -0.5556), (-0.7037, -0.06931, -0.7071), (-0.5529, -0.05446, -0.8315), (-0.3808, -0.03751, -0.9239), (-0.1942, -0.01912, -0.9808), (-0.9808, 1.735e-07, 0.1951)], [], [(5, 4, 18, 19), (3, 2, 16, 17), (13, 12, 27, 28), (1, 0, 14, 15), (11, 10, 25, 26), (9, 8, 23, 24), (7, 6, 21, 22), (4, 3, 17, 18), (2, 1, 15, 16), (12, 11, 26, 27), (10, 9, 24, 25), (8, 7, 22, 23), (16, 15, 30, 31), (27, 26, 41, 42), (25, 24, 39, 40), (23, 22, 37, 38), (21, 20, 35, 36), (19, 18, 33, 34), (17, 16, 31, 32), (28, 27, 42, 43), (15, 14, 29, 30), (26, 25, 40, 41), (24, 23, 38, 39), (22, 21, 36, 37), (20, 19, 34, 35), (18, 17, 32, 33), (31, 30, 45, 46), (42, 41, 56, 57), (40, 39, 54, 55), (38, 37, 52, 53), (36, 35, 50, 51), (34, 33, 48, 49), (32, 31, 46, 47), (43, 42, 57, 58), (30, 29, 44, 45), (41, 40, 55, 56), (39, 38, 53, 54), (37, 36, 51, 52), (35, 34, 49, 50), (33, 32, 47, 48), (46, 45, 60, 61), (57, 56, 71, 72), (55, 54, 69, 70), (53, 52, 67, 68), (51, 50, 65, 66), (49, 48, 63, 64), (47, 46, 61, 62), (58, 57, 72, 73), (45, 44, 59, 60), (56, 55, 70, 71), (54, 53, 68, 69), (52, 51, 66, 67), (50, 49, 64, 65), (48, 47, 62, 63), (61, 60, 75, 76), (72, 71, 86, 87), (70, 69, 84, 85), (68, 67, 82, 83), (66, 65, 80, 81), (64, 63, 78, 79), (62, 61, 76, 77), (73, 72, 87, 88), (60, 59, 74, 75), (71, 70, 85, 86), (69, 68, 83, 84), (67, 66, 81, 82), (65, 64, 79, 80), (63, 62, 77, 78), (76, 75, 90, 91), (87, 86, 101, 102), (85, 84, 99, 100), (83, 82, 97, 98), (81, 80, 95, 96), (79, 78, 93, 94), (77, 76, 91, 92), (88, 87, 102, 103), (75, 74, 89, 90), (86, 85, 100, 101), (84, 83, 98, 99), (82, 81, 96, 97), (80, 79, 94, 95), (78, 77, 92, 93), (91, 90, 105, 106), (102, 101, 116, 117), (100, 99, 114, 115), (98, 97, 112, 113), (96, 95, 110, 111), (94, 93, 108, 109), (92, 91, 106, 107), (103, 102, 117, 118), (90, 89, 104, 105), (101, 100, 115, 116), (99, 98, 113, 114), (97, 96, 111, 112), (95, 94, 109, 110), (93, 92, 107, 108), (106, 105, 120, 121), (117, 116, 131, 132), (115, 114, 129, 130), (113, 112, 127, 128), (111, 110, 125, 126), (109, 108, 123, 124), (107, 106, 121, 122), (118, 117, 132, 133), (105, 104, 119, 120), (116, 115, 130, 131), (114, 113, 128, 129), (112, 111, 126, 127), (110, 109, 124, 125), (108, 107, 122, 123), (121, 120, 135, 136), (132, 131, 146, 147), (130, 129, 144, 145), (128, 127, 142, 143), (126, 125, 140, 141), (124, 123, 138, 139), (122, 121, 136, 137), (133, 132, 147, 148), (120, 119, 134, 135), (131, 130, 145, 146), (129, 128, 143, 144), (127, 126, 141, 142), (125, 124, 139, 140), (123, 122, 137, 138), (136, 135, 150, 151), (147, 146, 161, 162), (145, 144, 159, 160), (143, 142, 157, 158), (141, 140, 155, 156), (139, 138, 153, 154), (137, 136, 151, 152), (148, 147, 162, 163), (135, 134, 149, 150), (146, 145, 160, 161), (144, 143, 158, 159), (142, 141, 156, 157), (140, 139, 154, 155), (138, 137, 152, 153), (151, 150, 165, 166), (162, 161, 176, 177), (160, 159, 174, 175), (158, 157, 172, 173), (156, 155, 170, 171), (154, 153, 168, 169), (152, 151, 166, 167), (163, 162, 177, 178), (150, 149, 164, 165), (161, 160, 175, 176), (159, 158, 173, 174), (157, 156, 171, 172), (155, 154, 169, 170), (153, 152, 167, 168), (166, 165, 180, 181), (177, 176, 191, 192), (175, 174, 189, 190), (173, 172, 187, 188), (171, 170, 185, 186), (169, 168, 183, 184), (167, 166, 181, 182), (178, 177, 192, 193), (165, 164, 179, 180), (176, 175, 190, 191), (174, 173, 188, 189), (172, 171, 186, 187), (170, 169, 184, 185), (168, 167, 182, 183), (181, 180, 195, 196), (192, 191, 206, 207), (190, 189, 204, 205), (188, 187, 202, 203), (186, 185, 200, 201), (184, 183, 198, 199), (182, 181, 196, 197), (193, 192, 207, 208), (180, 179, 194, 195), (191, 190, 205, 206), (189, 188, 203, 204), (187, 186, 201, 202), (185, 184, 199, 200), (183, 182, 197, 198), (196, 195, 210, 211), (207, 206, 221, 222), (205, 204, 219, 220), (203, 202, 217, 218), (201, 200, 215, 216), (199, 198, 213, 214), (197, 196, 211, 212), (208, 207, 222, 223), (195, 194, 209, 210), (206, 205, 220, 221), (204, 203, 218, 219), (202, 201, 216, 217), (200, 199, 214, 215), (198, 197, 212, 213), (211, 210, 225, 226), (222, 221, 236, 237), (220, 219, 234, 235), (218, 217, 232, 233), (216, 215, 230, 231), (214, 213, 228, 229), (212, 211, 226, 227), (223, 222, 237, 238), (210, 209, 224, 225), (221, 220, 235, 236), (219, 218, 233, 234), (217, 216, 231, 232), (215, 214, 229, 230), (213, 212, 227, 228), (226, 225, 240, 241), (237, 236, 251, 252), (235, 234, 249, 250), (233, 232, 247, 248), (231, 230, 245, 246), (229, 228, 243, 244), (227, 226, 241, 242), (238, 237, 252, 253), (225, 224, 239, 240), (236, 235, 250, 251), (234, 233, 248, 249), (232, 231, 246, 247), (230, 229, 244, 245), (228, 227, 242, 243), (241, 240, 255, 256), (252, 251, 266, 267), (250, 249, 264, 265), (248, 247, 262, 263), (246, 245, 260, 261), (244, 243, 258, 259), (242, 241, 256, 257), (253, 252, 267, 268), (240, 239, 254, 255), (251, 250, 265, 266), (249, 248, 263, 264), (247, 246, 261, 262), (245, 244, 259, 260), (243, 242, 257, 258), (256, 255, 270, 271), (267, 266, 281, 282), (265, 264, 279, 280), (263, 262, 277, 278), (261, 260, 275, 276), (259, 258, 273, 274), (257, 256, 271, 272), (268, 267, 282, 283), (255, 254, 269, 270), (266, 265, 280, 281), (264, 263, 278, 279), (262, 261, 276, 277), (260, 259, 274, 275), (258, 257, 272, 273), (271, 270, 285, 286), (282, 281, 296, 297), (280, 279, 294, 295), (278, 277, 292, 293), (276, 275, 290, 291), (274, 273, 288, 289), (272, 271, 286, 287), (283, 282, 297, 298), (270, 269, 284, 285), (281, 280, 295, 296), (279, 278, 293, 294), (277, 276, 291, 292), (275, 274, 289, 290), (273, 272, 287, 288), (286, 285, 300, 301), (297, 296, 311, 312), (295, 294, 309, 310), (293, 292, 307, 308), (291, 290, 305, 306), (289, 288, 303, 304), (287, 286, 301, 302), (298, 297, 312, 313), (285, 284, 299, 300), (296, 295, 310, 311), (294, 293, 308, 309), (292, 291, 306, 307), (290, 289, 304, 305), (288, 287, 302, 303), (301, 300, 315, 316), (312, 311, 326, 327), (310, 309, 324, 325), (308, 307, 322, 323), (306, 305, 320, 321), (304, 303, 318, 319), (302, 301, 316, 317), (313, 312, 327, 328), (300, 299, 314, 315), (311, 310, 325, 326), (309, 308, 323, 324), (307, 306, 321, 322), (305, 304, 319, 320), (303, 302, 317, 318), (316, 315, 330, 331), (327, 326, 341, 342), (325, 324, 339, 340), (323, 322, 337, 338), (321, 320, 335, 336), (319, 318, 333, 334), (317, 316, 331, 332), (328, 327, 342, 343), (315, 314, 329, 330), (326, 325, 340, 341), (324, 323, 338, 339), (322, 321, 336, 337), (320, 319, 334, 335), (318, 317, 332, 333), (331, 330, 345, 346), (342, 341, 356, 357), (340, 339, 354, 355), (338, 337, 352, 353), (336, 335, 350, 351), (334, 333, 348, 349), (332, 331, 346, 347), (343, 342, 357, 358), (330, 329, 344, 345), (341, 340, 355, 356), (339, 338, 353, 354), (337, 336, 351, 352), (335, 334, 349, 350), (333, 332, 347, 348), (346, 345, 360, 361), (357, 356, 371, 372), (355, 354, 369, 370), (353, 352, 367, 368), (351, 350, 365, 366), (349, 348, 363, 364), (347, 346, 361, 362), (358, 357, 372, 373), (345, 344, 359, 360), (356, 355, 370, 371), (354, 353, 368, 369), (352, 351, 366, 367), (350, 349, 364, 365), (348, 347, 362, 363), (361, 360, 375, 376), (372, 371, 386, 387), (370, 369, 384, 385), (368, 367, 382, 383), (366, 365, 380, 381), (364, 363, 378, 379), (362, 361, 376, 377), (373, 372, 387, 388), (360, 359, 374, 375), (371, 370, 385, 386), (369, 368, 383, 384), (367, 366, 381, 382), (365, 364, 379, 380), (363, 362, 377, 378), (376, 375, 390, 391), (387, 386, 401, 402), (385, 384, 399, 400), (383, 382, 397, 398), (381, 380, 395, 396), (379, 378, 393, 394), (377, 376, 391, 392), (388, 387, 402, 403), (375, 374, 389, 390), (386, 385, 400, 401), (384, 383, 398, 399), (382, 381, 396, 397), (380, 379, 394, 395), (378, 377, 392, 393), (391, 390, 405, 406), (402, 401, 416, 417), (400, 399, 414, 415), (398, 397, 412, 413), (396, 395, 410, 411), (394, 393, 408, 409), (392, 391, 406, 407), (403, 402, 417, 418), (390, 389, 404, 405), (401, 400, 415, 416), (399, 398, 413, 414), (397, 396, 411, 412), (395, 394, 409, 410), (393, 392, 407, 408), (406, 405, 420, 421), (417, 416, 431, 432), (415, 414, 429, 430), (413, 412, 427, 428), (411, 410, 425, 426), (409, 408, 423, 424), (407, 406, 421, 422), (418, 417, 432, 433), (405, 404, 419, 420), (416, 415, 430, 431), (414, 413, 428, 429), (412, 411, 426, 427), (410, 409, 424, 425), (408, 407, 422, 423), (421, 420, 435, 436), (432, 431, 446, 447), (430, 429, 444, 445), (428, 427, 442, 443), (426, 425, 440, 441), (424, 423, 438, 439), (422, 421, 436, 437), (433, 432, 447, 448), (420, 419, 434, 435), (431, 430, 445, 446), (429, 428, 443, 444), (427, 426, 441, 442), (425, 424, 439, 440), (423, 422, 437, 438), (436, 435, 450, 451), (447, 446, 461, 462), (445, 444, 459, 460), (443, 442, 457, 458), (441, 440, 455, 456), (439, 438, 453, 454), (437, 436, 451, 452), (448, 447, 462, 463), (435, 434, 449, 450), (446, 445, 460, 461), (444, 443, 458, 459), (442, 441, 456, 457), (440, 439, 454, 455), (438, 437, 452, 453), (451, 450, 465, 466), (462, 461, 476, 477), (460, 459, 474, 475), (458, 457, 472, 473), (456, 455, 470, 471), (454, 453, 468, 469), (452, 451, 466, 467), (463, 462, 477, 478), (450, 449, 464, 465), (461, 460, 475, 476), (459, 458, 473, 474), (457, 456, 471, 472), (455, 454, 469, 470), (453, 452, 467, 468), (466, 465, 480, 481), (477, 476, 491, 492), (475, 474, 489, 490), (473, 472, 487, 488), (471, 470, 485, 486), (469, 468, 483, 484), (467, 466, 481, 482), (478, 477, 492, 493), (465, 464, 479, 480), (476, 475, 490, 491), (474, 473, 488, 489), (472, 471, 486, 487), (470, 469, 484, 485), (468, 467, 482, 483), (487, 486, 501, 502), (485, 484, 499, 500), (483, 482, 497, 498), (481, 480, 495, 496), (492, 491, 506, 507), (490, 489, 504, 505), (488, 487, 502, 503), (486, 485, 500, 501), (484, 483, 498, 499), (482, 481, 496, 497), (493, 492, 507, 508), (480, 479, 494, 495), (491, 490, 505, 506), (489, 488, 503, 504), (502, 501, 516, 517), (500, 499, 514, 515), (498, 497, 512, 513), (496, 495, 510, 511), (507, 506, 521, 522), (505, 504, 519, 520), (503, 502, 517, 518), (501, 500, 515, 516), (499, 498, 513, 514), (497, 496, 511, 512), (508, 507, 522, 523), (495, 494, 509, 510), (506, 505, 520, 521), (504, 503, 518, 519), (517, 516, 531, 532), (515, 514, 529, 530), (513, 512, 527, 528), (511, 510, 525, 526), (522, 521, 536, 537), (520, 519, 534, 535), (518, 517, 532, 533), (516, 515, 530, 531), (514, 513, 528, 529), (512, 511, 526, 527), (523, 522, 537, 538), (510, 509, 524, 525), (521, 520, 535, 536), (519, 518, 533, 534), (532, 531, 546, 547), (530, 529, 544, 545), (528, 527, 542, 543), (526, 525, 540, 541), (537, 536, 551, 552), (535, 534, 549, 550), (533, 532, 547, 548), (531, 530, 545, 546), (529, 528, 543, 544), (527, 526, 541, 542), (538, 537, 552, 553), (525, 524, 539, 540), (536, 535, 550, 551), (534, 533, 548, 549), (547, 546, 561, 562), (545, 544, 559, 560), (543, 542, 557, 558), (541, 540, 555, 556), (552, 551, 566, 567), (550, 549, 564, 565), (548, 547, 562, 563), (546, 545, 560, 561), (544, 543, 558, 559), (542, 541, 556, 557), (553, 552, 567, 568), (540, 539, 554, 555), (551, 550, 565, 566), (549, 548, 563, 564), (562, 561, 576, 577), (560, 559, 574, 575), (558, 557, 572, 573), (556, 555, 570, 571), (567, 566, 581, 582), (565, 564, 579, 580), (563, 562, 577, 578), (561, 560, 575, 576), (559, 558, 573, 574), (557, 556, 571, 572), (568, 567, 582, 583), (555, 554, 569, 570), (566, 565, 580, 581), (564, 563, 578, 579), (577, 576, 591, 592), (575, 574, 589, 590), (573, 572, 587, 588), (571, 570, 585, 586), (582, 581, 596, 597), (580, 579, 594, 595), (578, 577, 592, 593), (576, 575, 590, 591), (574, 573, 588, 589), (572, 571, 586, 587), (583, 582, 597, 598), (570, 569, 584, 585), (581, 580, 595, 596), (579, 578, 593, 594), (592, 591, 606, 607), (590, 589, 604, 605), (588, 587, 602, 603), (586, 585, 600, 601), (597, 596, 611, 612), (595, 594, 609, 610), (593, 592, 607, 608), (591, 590, 605, 606), (589, 588, 603, 604), (587, 586, 601, 602), (598, 597, 612, 613), (585, 584, 599, 600), (596, 595, 610, 611), (594, 593, 608, 609), (607, 606, 621, 622), (605, 604, 619, 620), (603, 602, 617, 618), (601, 600, 615, 616), (612, 611, 626, 627), (610, 609, 624, 625), (608, 607, 622, 623), (606, 605, 620, 621), (604, 603, 618, 619), (602, 601, 616, 617), (613, 612, 627, 628), (600, 599, 614, 615), (611, 610, 625, 626), (609, 608, 623, 624), (622, 621, 636, 637), (620, 619, 634, 635), (618, 617, 632, 633), (616, 615, 630, 631), (627, 626, 641, 642), (625, 624, 639, 640), (623, 622, 637, 638), (621, 620, 635, 636), (619, 618, 633, 634), (617, 616, 631, 632), (628, 627, 642, 643), (615, 614, 629, 630), (626, 625, 640, 641), (624, 623, 638, 639), (637, 636, 652, 653), (635, 634, 650, 651), (633, 632, 648, 649), (631, 630, 646, 647), (642, 641, 657, 658), (640, 639, 655, 656), (638, 637, 653, 654), (636, 635, 651, 652), (634, 633, 649, 650), (632, 631, 647, 648), (643, 642, 658, 659), (630, 629, 645, 646), (641, 640, 656, 657), (639, 638, 654, 655), (653, 652, 667, 668), (651, 650, 665, 666), (649, 648, 663, 664), (647, 646, 661, 662), (658, 657, 672, 673), (656, 655, 670, 671), (654, 653, 668, 669), (652, 651, 666, 667), (650, 649, 664, 665), (648, 647, 662, 663), (659, 658, 673, 674), (646, 645, 660, 661), (657, 656, 671, 672), (655, 654, 669, 670), (668, 667, 682, 683), (666, 665, 680, 681), (664, 663, 678, 679), (662, 661, 676, 677), (673, 672, 687, 688), (671, 670, 685, 686), (669, 668, 683, 684), (667, 666, 681, 682), (665, 664, 679, 680), (663, 662, 677, 678), (674, 673, 688, 689), (661, 660, 675, 676), (672, 671, 686, 687), (670, 669, 684, 685), (683, 682, 697, 698), (681, 680, 695, 696), (679, 678, 693, 694), (677, 676, 691, 692), (688, 687, 702, 703), (686, 685, 700, 701), (684, 683, 698, 699), (682, 681, 696, 697), (680, 679, 694, 695), (678, 677, 692, 693), (689, 688, 703, 704), (676, 675, 690, 691), (687, 686, 701, 702), (685, 684, 699, 700), (698, 697, 712, 713), (696, 695, 710, 711), (694, 693, 708, 709), (692, 691, 706, 707), (703, 702, 717, 718), (701, 700, 715, 716), (699, 698, 713, 714), (697, 696, 711, 712), (695, 694, 709, 710), (693, 692, 707, 708), (704, 703, 718, 719), (691, 690, 705, 706), (702, 701, 716, 717), (700, 699, 714, 715), (713, 712, 727, 728), (711, 710, 725, 726), (709, 708, 723, 724), (707, 706, 721, 722), (718, 717, 732, 733), (716, 715, 730, 731), (714, 713, 728, 729), (712, 711, 726, 727), (710, 709, 724, 725), (708, 707, 722, 723), (719, 718, 733, 734), (706, 705, 720, 721), (717, 716, 731, 732), (715, 714, 729, 730), (728, 727, 742, 743), (726, 725, 740, 741), (724, 723, 738, 739), (722, 721, 736, 737), (733, 732, 747, 748), (731, 730, 745, 746), (729, 728, 743, 744), (727, 726, 741, 742), (725, 724, 739, 740), (723, 722, 737, 738), (734, 733, 748, 749), (721, 720, 735, 736), (732, 731, 746, 747), (730, 729, 744, 745), (743, 742, 757, 758), (741, 740, 755, 756), (739, 738, 753, 754), (737, 736, 751, 752), (748, 747, 762, 763), (746, 745, 760, 761), (744, 743, 758, 759), (742, 741, 756, 757), (740, 739, 754, 755), (738, 737, 752, 753), (749, 748, 763, 764), (736, 735, 750, 751), (747, 746, 761, 762), (745, 744, 759, 760), (758, 757, 772, 773), (756, 755, 770, 771), (754, 753, 768, 769), (752, 751, 766, 767), (763, 762, 777, 778), (761, 760, 775, 776), (759, 758, 773, 774), (757, 756, 771, 772), (755, 754, 769, 770), (753, 752, 767, 768), (764, 763, 778, 779), (751, 750, 765, 766), (762, 761, 776, 777), (760, 759, 774, 775), (773, 772, 787, 788), (771, 770, 785, 786), (769, 768, 783, 784), (767, 766, 781, 782), (778, 777, 792, 793), (776, 775, 790, 791), (774, 773, 788, 789), (772, 771, 786, 787), (770, 769, 784, 785), (768, 767, 782, 783), (779, 778, 793, 794), (766, 765, 780, 781), (777, 776, 791, 792), (775, 774, 789, 790), (788, 787, 802, 803), (786, 785, 800, 801), (784, 783, 798, 799), (782, 781, 796, 797), (793, 792, 807, 808), (791, 790, 805, 806), (789, 788, 803, 804), (787, 786, 801, 802), (785, 784, 799, 800), (783, 782, 797, 798), (794, 793, 808, 809), (781, 780, 795, 796), (792, 791, 806, 807), (790, 789, 804, 805), (803, 802, 817, 818), (801, 800, 815, 816), (799, 798, 813, 814), (797, 796, 811, 812), (808, 807, 822, 823), (806, 805, 820, 821), (804, 803, 818, 819), (802, 801, 816, 817), (800, 799, 814, 815), (798, 797, 812, 813), (809, 808, 823, 824), (796, 795, 810, 811), (807, 806, 821, 822), (805, 804, 819, 820), (818, 817, 832, 833), (816, 815, 830, 831), (814, 813, 828, 829), (812, 811, 826, 827), (823, 822, 837, 838), (821, 820, 835, 836), (819, 818, 833, 834), (817, 816, 831, 832), (815, 814, 829, 830), (813, 812, 827, 828), (824, 823, 838, 839), (811, 810, 825, 826), (822, 821, 836, 837), (820, 819, 834, 835), (833, 832, 848, 849), (831, 830, 846, 847), (829, 828, 844, 845), (827, 826, 842, 843), (838, 837, 853, 854), (836, 835, 851, 852), (834, 833, 849, 850), (832, 831, 847, 848), (830, 829, 845, 846), (828, 827, 843, 844), (839, 838, 854, 855), (826, 825, 841, 842), (837, 836, 852, 853), (835, 834, 850, 851), (849, 848, 863, 864), (847, 846, 861, 862), (845, 844, 859, 860), (843, 842, 857, 858), (854, 853, 868, 869), (852, 851, 866, 867), (850, 849, 864, 865), (848, 847, 862, 863), (846, 845, 860, 861), (844, 843, 858, 859), (855, 854, 869, 870), (842, 841, 856, 857), (853, 852, 867, 868), (851, 850, 865, 866), (864, 863, 878, 879), (862, 861, 876, 877), (860, 859, 874, 875), (858, 857, 872, 873), (869, 868, 883, 884), (867, 866, 881, 882), (865, 864, 879, 880), (863, 862, 877, 878), (861, 860, 875, 876), (859, 858, 873, 874), (870, 869, 884, 885), (857, 856, 871, 872), (868, 867, 882, 883), (866, 865, 880, 881), (879, 878, 893, 894), (877, 876, 891, 892), (875, 874, 889, 890), (873, 872, 887, 888), (884, 883, 898, 899), (882, 881, 896, 897), (880, 879, 894, 895), (878, 877, 892, 893), (876, 875, 890, 891), (874, 873, 888, 889), (885, 884, 899, 900), (872, 871, 886, 887), (883, 882, 897, 898), (881, 880, 895, 896), (894, 893, 908, 909), (892, 891, 906, 907), (890, 889, 904, 905), (888, 887, 902, 903), (899, 898, 913, 914), (897, 896, 911, 912), (895, 894, 909, 910), (893, 892, 907, 908), (891, 890, 905, 906), (889, 888, 903, 904), (900, 899, 914, 915), (887, 886, 901, 902), (898, 897, 912, 913), (896, 895, 910, 911), (909, 908, 923, 924), (907, 906, 921, 922), (905, 904, 919, 920), (903, 902, 917, 918), (914, 913, 928, 929), (912, 911, 926, 927), (910, 909, 924, 925), (908, 907, 922, 923), (906, 905, 920, 921), (904, 903, 918, 919), (915, 914, 929, 930), (902, 901, 916, 917), (913, 912, 927, 928), (911, 910, 925, 926), (924, 923, 938, 939), (922, 921, 936, 937), (920, 919, 934, 935), (918, 917, 932, 933), (929, 928, 943, 944), (927, 926, 941, 942), (925, 924, 939, 940), (923, 922, 937, 938), (921, 920, 935, 936), (919, 918, 933, 934), (930, 929, 944, 945), (917, 916, 931, 932), (928, 927, 942, 943), (926, 925, 940, 941), (939, 938, 953, 954), (937, 936, 951, 952), (935, 934, 949, 950), (933, 932, 947, 948), (944, 943, 958, 959), (942, 941, 956, 957), (940, 939, 954, 955), (938, 937, 952, 953), (936, 935, 950, 951), (934, 933, 948, 949), (945, 944, 959, 960), (932, 931, 946, 947), (943, 942, 957, 958), (941, 940, 955, 956), (6, 961, 20, 21), (961, 5, 19, 20), (644, 13, 28), (0, 840, 14), (14, 840, 29), (644, 28, 43), (29, 840, 44), (644, 43, 58), (44, 840, 59), (644, 58, 73), (59, 840, 74), (644, 73, 88), (74, 840, 89), (644, 88, 103), (89, 840, 104), (644, 103, 118), (104, 840, 119), (644, 118, 133), (119, 840, 134), (644, 133, 148), (134, 840, 149), (644, 148, 163), (149, 840, 164), (644, 163, 178), (164, 840, 179), (644, 178, 193), (179, 840, 194), (644, 193, 208), (194, 840, 209), (644, 208, 223), (209, 840, 224), (644, 223, 238), (224, 840, 239), (644, 238, 253), (239, 840, 254), (644, 253, 268), (254, 840, 269), (644, 268, 283), (269, 840, 284), (644, 283, 298), (284, 840, 299), (644, 298, 313), (299, 840, 314), (644, 313, 328), (314, 840, 329), (644, 328, 343), (329, 840, 344), (644, 343, 358), (344, 840, 359), (644, 358, 373), (359, 840, 374), (644, 373, 388), (374, 840, 389), (644, 388, 403), (389, 840, 404), (644, 403, 418), (404, 840, 419), (644, 418, 433), (419, 840, 434), (644, 433, 448), (434, 840, 449), (644, 448, 463), (449, 840, 464), (644, 463, 478), (464, 840, 479), (644, 478, 493), (644, 493, 508), (479, 840, 494), (644, 508, 523), (494, 840, 509), (644, 523, 538), (509, 840, 524), (644, 538, 553), (524, 840, 539), (644, 553, 568), (539, 840, 554), (644, 568, 583), (554, 840, 569), (644, 583, 598), (569, 840, 584), (644, 598, 613), (584, 840, 599), (644, 613, 628), (599, 840, 614), (644, 628, 643), (614, 840, 629), (644, 643, 659), (629, 840, 645), (644, 659, 674), (645, 840, 660), (644, 674, 689), (660, 840, 675), (644, 689, 704), (675, 840, 690), (644, 704, 719), (690, 840, 705), (644, 719, 734), (705, 840, 720), (644, 734, 749), (720, 840, 735), (644, 749, 764), (735, 840, 750), (644, 764, 779), (750, 840, 765), (644, 779, 794), (765, 840, 780), (644, 794, 809), (780, 840, 795), (644, 809, 824), (795, 840, 810), (644, 824, 839), (810, 840, 825), (644, 839, 855), (825, 840, 841), (644, 855, 870), (841, 840, 856), (644, 870, 885), (856, 840, 871), (644, 885, 900), (871, 840, 886), (644, 900, 915), (886, 840, 901), (644, 915, 930), (901, 840, 916), (644, 930, 945), (916, 840, 931), (644, 945, 960), (931, 840, 946), (948, 947, 1, 2), (959, 958, 11, 12), (946, 840, 0), (957, 956, 9, 10), (955, 954, 7, 8), (953, 952, 961, 6), (951, 950, 4, 5), (949, 948, 2, 3), (960, 959, 12, 13), (947, 946, 0, 1), (958, 957, 10, 11), (956, 955, 8, 9), (954, 953, 6, 7), (952, 951, 5, 961), (950, 949, 3, 4), (644, 960, 13)])
me_sphere.use_remesh_preserve_volume = False
me_sphere.use_remesh_preserve_attributes = False
me_sphere.use_mirror_vertex_groups = False
me_sphere.update()

# ---- objects
ob_sphere = bpy.data.objects.new('Sphere', me_sphere)

# ---- transforms, parenting, visibility, modifiers, constraints
ob_sphere.location = (0.0, 0.0, 0.0)
ob_sphere.scale = (-0.1398, 0.1586, 0.2185)
ob_sphere.lineart.crease_threshold = 0.0

# ---- collection membership
col_collection_1.objects.link(ob_sphere)

# ---- scene / render settings (as saved in the file)
scene.frame_start = 1; scene.frame_end = 250; scene.frame_set(1)
scene.render.engine = 'BLENDER_EEVEE_NEXT'
scene.render.resolution_percentage = 50
scene.render.dither_intensity = 0.0
scene.cycles.use_denoising = False
scene.cycles.samples = 10
scene.cycles.sampling_pattern = 'TABULATED_SOBOL'
scene.cycles.light_sampling_threshold = 0.0
scene.cycles.use_adaptive_sampling = False
scene.cycles.use_light_tree = False
scene.cycles.blur_glossy = 0.0
scene.cycles.volume_bounces = 1
scene.cycles.pixel_filter_type = 'GAUSSIAN'
scene.cycles.sample_clamp_indirect = 0.0
scene.view_settings.view_transform = 'Standard'
bpy.context.view_layer.update()

# ---- added for rendering (the .blend has no active camera and no usable light): camera, sun
cam_auto = bpy.data.cameras.new('AutoCamera')
cam_auto.lens = 50.0
cam_auto.sensor_width = 36.0
cam_auto.clip_end = 1000.0
ob_auto_camera = bpy.data.objects.new('AutoCamera', cam_auto)
scene.collection.objects.link(ob_auto_camera)
ob_auto_camera.location = (0.562642, -0.675171, 0.450114)
ob_auto_camera.rotation_euler = (1.09748, -7.21219e-08, 0.694738)
scene.camera = ob_auto_camera
light_auto_sun = bpy.data.lights.new('AutoSun', 'SUN')
light_auto_sun.energy = 3.0
light_auto_sun.angle = 0.0523599
ob_auto_sun = bpy.data.objects.new('AutoSun', light_auto_sun)
scene.collection.objects.link(ob_auto_sun)
ob_auto_sun.rotation_euler = (0.872665, 0.174533, 0.523599)
bpy.context.view_layer.update()

